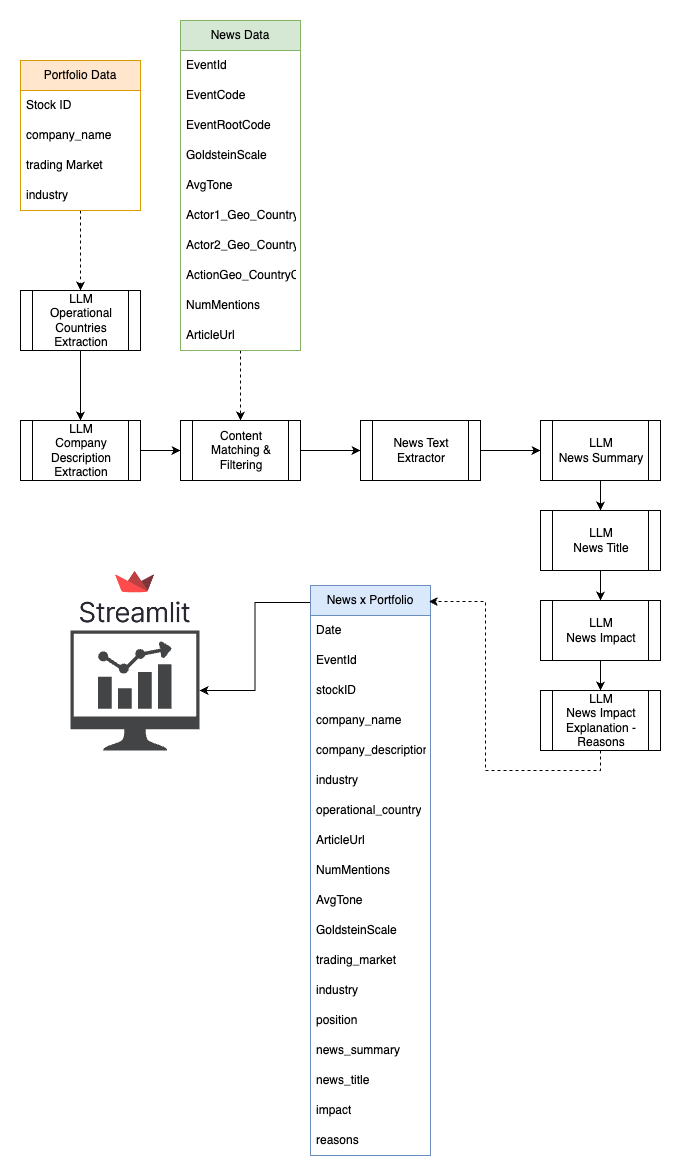

The diagram above was exported from draw.io. Its source (the exported page's mxGraphModel, read from the mxfile embedded in the PNG):
<mxGraphModel dx="1793" dy="993" grid="1" gridSize="10" guides="1" tooltips="1" connect="1" arrows="1" fold="1" page="1" pageScale="1" pageWidth="827" pageHeight="1169" math="0" shadow="0">
  <root>
    <mxCell id="0" />
    <mxCell id="1" parent="0" />
    <mxCell id="YGnbM2UKTkcVsEhaS-p_-31" style="edgeStyle=orthogonalEdgeStyle;rounded=0;orthogonalLoop=1;jettySize=auto;html=1;exitX=0.5;exitY=1;exitDx=0;exitDy=0;entryX=0.5;entryY=0;entryDx=0;entryDy=0;dashed=1;" parent="1" source="YGnbM2UKTkcVsEhaS-p_-6" target="YGnbM2UKTkcVsEhaS-p_-26" edge="1">
      <mxGeometry relative="1" as="geometry" />
    </mxCell>
    <mxCell id="YGnbM2UKTkcVsEhaS-p_-6" value="News Data" style="swimlane;fontStyle=0;childLayout=stackLayout;horizontal=1;startSize=30;horizontalStack=0;resizeParent=1;resizeParentMax=0;resizeLast=0;collapsible=1;marginBottom=0;whiteSpace=wrap;html=1;fillColor=#d5e8d4;strokeColor=#82b366;" parent="1" vertex="1">
      <mxGeometry x="200" y="20" width="120" height="330" as="geometry" />
    </mxCell>
    <mxCell id="YGnbM2UKTkcVsEhaS-p_-7" value="EventId" style="text;strokeColor=none;fillColor=none;align=left;verticalAlign=middle;spacingLeft=4;spacingRight=4;overflow=hidden;points=[[0,0.5],[1,0.5]];portConstraint=eastwest;rotatable=0;whiteSpace=wrap;html=1;" parent="YGnbM2UKTkcVsEhaS-p_-6" vertex="1">
      <mxGeometry y="30" width="120" height="30" as="geometry" />
    </mxCell>
    <mxCell id="YGnbM2UKTkcVsEhaS-p_-9" value="EventCode" style="text;strokeColor=none;fillColor=none;align=left;verticalAlign=middle;spacingLeft=4;spacingRight=4;overflow=hidden;points=[[0,0.5],[1,0.5]];portConstraint=eastwest;rotatable=0;whiteSpace=wrap;html=1;" parent="YGnbM2UKTkcVsEhaS-p_-6" vertex="1">
      <mxGeometry y="60" width="120" height="30" as="geometry" />
    </mxCell>
    <mxCell id="V3kMzU10bVDYMzOcWkY9-5" value="EventRootCode" style="text;strokeColor=none;fillColor=none;align=left;verticalAlign=middle;spacingLeft=4;spacingRight=4;overflow=hidden;points=[[0,0.5],[1,0.5]];portConstraint=eastwest;rotatable=0;whiteSpace=wrap;html=1;" parent="YGnbM2UKTkcVsEhaS-p_-6" vertex="1">
      <mxGeometry y="90" width="120" height="30" as="geometry" />
    </mxCell>
    <mxCell id="V3kMzU10bVDYMzOcWkY9-7" value="GoldsteinScale" style="text;strokeColor=none;fillColor=none;align=left;verticalAlign=middle;spacingLeft=4;spacingRight=4;overflow=hidden;points=[[0,0.5],[1,0.5]];portConstraint=eastwest;rotatable=0;whiteSpace=wrap;html=1;" parent="YGnbM2UKTkcVsEhaS-p_-6" vertex="1">
      <mxGeometry y="120" width="120" height="30" as="geometry" />
    </mxCell>
    <mxCell id="V3kMzU10bVDYMzOcWkY9-8" value="AvgTone" style="text;strokeColor=none;fillColor=none;align=left;verticalAlign=middle;spacingLeft=4;spacingRight=4;overflow=hidden;points=[[0,0.5],[1,0.5]];portConstraint=eastwest;rotatable=0;whiteSpace=wrap;html=1;" parent="YGnbM2UKTkcVsEhaS-p_-6" vertex="1">
      <mxGeometry y="150" width="120" height="30" as="geometry" />
    </mxCell>
    <mxCell id="YGnbM2UKTkcVsEhaS-p_-17" value="Actor1_Geo_CountryCode" style="text;strokeColor=none;fillColor=none;align=left;verticalAlign=middle;spacingLeft=4;spacingRight=4;overflow=hidden;points=[[0,0.5],[1,0.5]];portConstraint=eastwest;rotatable=0;whiteSpace=wrap;html=1;" parent="YGnbM2UKTkcVsEhaS-p_-6" vertex="1">
      <mxGeometry y="180" width="120" height="30" as="geometry" />
    </mxCell>
    <mxCell id="V3kMzU10bVDYMzOcWkY9-10" value="Actor2_Geo_CountryCode" style="text;strokeColor=none;fillColor=none;align=left;verticalAlign=middle;spacingLeft=4;spacingRight=4;overflow=hidden;points=[[0,0.5],[1,0.5]];portConstraint=eastwest;rotatable=0;whiteSpace=wrap;html=1;" parent="YGnbM2UKTkcVsEhaS-p_-6" vertex="1">
      <mxGeometry y="210" width="120" height="30" as="geometry" />
    </mxCell>
    <mxCell id="V3kMzU10bVDYMzOcWkY9-9" value="ActionGeo_CountryCode" style="text;strokeColor=none;fillColor=none;align=left;verticalAlign=middle;spacingLeft=4;spacingRight=4;overflow=hidden;points=[[0,0.5],[1,0.5]];portConstraint=eastwest;rotatable=0;whiteSpace=wrap;html=1;" parent="YGnbM2UKTkcVsEhaS-p_-6" vertex="1">
      <mxGeometry y="240" width="120" height="30" as="geometry" />
    </mxCell>
    <mxCell id="YGnbM2UKTkcVsEhaS-p_-18" value="NumMentions" style="text;strokeColor=none;fillColor=none;align=left;verticalAlign=middle;spacingLeft=4;spacingRight=4;overflow=hidden;points=[[0,0.5],[1,0.5]];portConstraint=eastwest;rotatable=0;whiteSpace=wrap;html=1;" parent="YGnbM2UKTkcVsEhaS-p_-6" vertex="1">
      <mxGeometry y="270" width="120" height="30" as="geometry" />
    </mxCell>
    <mxCell id="YGnbM2UKTkcVsEhaS-p_-23" value="ArticleUrl" style="text;strokeColor=none;fillColor=none;align=left;verticalAlign=middle;spacingLeft=4;spacingRight=4;overflow=hidden;points=[[0,0.5],[1,0.5]];portConstraint=eastwest;rotatable=0;whiteSpace=wrap;html=1;" parent="YGnbM2UKTkcVsEhaS-p_-6" vertex="1">
      <mxGeometry y="300" width="120" height="30" as="geometry" />
    </mxCell>
    <mxCell id="qDdDpM6GmEao6OH1ehST-14" style="edgeStyle=orthogonalEdgeStyle;rounded=0;orthogonalLoop=1;jettySize=auto;html=1;entryX=0.5;entryY=0;entryDx=0;entryDy=0;dashed=1;" parent="1" source="YGnbM2UKTkcVsEhaS-p_-10" target="qDdDpM6GmEao6OH1ehST-6" edge="1">
      <mxGeometry relative="1" as="geometry" />
    </mxCell>
    <mxCell id="YGnbM2UKTkcVsEhaS-p_-10" value="Portfolio Data" style="swimlane;fontStyle=0;childLayout=stackLayout;horizontal=1;startSize=30;horizontalStack=0;resizeParent=1;resizeParentMax=0;resizeLast=0;collapsible=1;marginBottom=0;whiteSpace=wrap;html=1;fillColor=#ffe6cc;strokeColor=#d79b00;" parent="1" vertex="1">
      <mxGeometry x="40" y="60" width="120" height="150" as="geometry" />
    </mxCell>
    <mxCell id="YGnbM2UKTkcVsEhaS-p_-11" value="Stock ID" style="text;strokeColor=none;fillColor=none;align=left;verticalAlign=middle;spacingLeft=4;spacingRight=4;overflow=hidden;points=[[0,0.5],[1,0.5]];portConstraint=eastwest;rotatable=0;whiteSpace=wrap;html=1;" parent="YGnbM2UKTkcVsEhaS-p_-10" vertex="1">
      <mxGeometry y="30" width="120" height="30" as="geometry" />
    </mxCell>
    <mxCell id="Ihc70MOPEoT9pA8k1qas-13" value="company_name" style="text;strokeColor=none;fillColor=none;align=left;verticalAlign=middle;spacingLeft=4;spacingRight=4;overflow=hidden;points=[[0,0.5],[1,0.5]];portConstraint=eastwest;rotatable=0;whiteSpace=wrap;html=1;" parent="YGnbM2UKTkcVsEhaS-p_-10" vertex="1">
      <mxGeometry y="60" width="120" height="30" as="geometry" />
    </mxCell>
    <mxCell id="YGnbM2UKTkcVsEhaS-p_-12" value="trading Market" style="text;strokeColor=none;fillColor=none;align=left;verticalAlign=middle;spacingLeft=4;spacingRight=4;overflow=hidden;points=[[0,0.5],[1,0.5]];portConstraint=eastwest;rotatable=0;whiteSpace=wrap;html=1;" parent="YGnbM2UKTkcVsEhaS-p_-10" vertex="1">
      <mxGeometry y="90" width="120" height="30" as="geometry" />
    </mxCell>
    <mxCell id="YGnbM2UKTkcVsEhaS-p_-13" value="industry" style="text;strokeColor=none;fillColor=none;align=left;verticalAlign=middle;spacingLeft=4;spacingRight=4;overflow=hidden;points=[[0,0.5],[1,0.5]];portConstraint=eastwest;rotatable=0;whiteSpace=wrap;html=1;" parent="YGnbM2UKTkcVsEhaS-p_-10" vertex="1">
      <mxGeometry y="120" width="120" height="30" as="geometry" />
    </mxCell>
    <mxCell id="V3kMzU10bVDYMzOcWkY9-2" style="edgeStyle=orthogonalEdgeStyle;rounded=0;orthogonalLoop=1;jettySize=auto;html=1;exitX=1;exitY=0.5;exitDx=0;exitDy=0;" parent="1" source="YGnbM2UKTkcVsEhaS-p_-26" target="V3kMzU10bVDYMzOcWkY9-1" edge="1">
      <mxGeometry relative="1" as="geometry" />
    </mxCell>
    <mxCell id="YGnbM2UKTkcVsEhaS-p_-26" value="Content Matching &amp;amp; Filtering" style="shape=process;whiteSpace=wrap;html=1;backgroundOutline=1;" parent="1" vertex="1">
      <mxGeometry x="200" y="420" width="120" height="60" as="geometry" />
    </mxCell>
    <mxCell id="YGnbM2UKTkcVsEhaS-p_-50" style="edgeStyle=orthogonalEdgeStyle;rounded=0;orthogonalLoop=1;jettySize=auto;html=1;exitX=0.006;exitY=0.03;exitDx=0;exitDy=0;exitPerimeter=0;" parent="1" source="YGnbM2UKTkcVsEhaS-p_-36" target="YGnbM2UKTkcVsEhaS-p_-51" edge="1">
      <mxGeometry relative="1" as="geometry">
        <mxPoint x="150" y="675" as="targetPoint" />
      </mxGeometry>
    </mxCell>
    <mxCell id="YGnbM2UKTkcVsEhaS-p_-36" value="News x Portfolio" style="swimlane;fontStyle=0;childLayout=stackLayout;horizontal=1;startSize=30;horizontalStack=0;resizeParent=1;resizeParentMax=0;resizeLast=0;collapsible=1;marginBottom=0;whiteSpace=wrap;html=1;fillColor=#dae8fc;strokeColor=#6c8ebf;" parent="1" vertex="1">
      <mxGeometry x="330" y="585" width="120" height="570" as="geometry" />
    </mxCell>
    <mxCell id="YGnbM2UKTkcVsEhaS-p_-44" value="&lt;span style=&quot;text-align: center;&quot;&gt;Date&lt;/span&gt;" style="text;strokeColor=none;fillColor=none;align=left;verticalAlign=middle;spacingLeft=4;spacingRight=4;overflow=hidden;points=[[0,0.5],[1,0.5]];portConstraint=eastwest;rotatable=0;whiteSpace=wrap;html=1;" parent="YGnbM2UKTkcVsEhaS-p_-36" vertex="1">
      <mxGeometry y="30" width="120" height="30" as="geometry" />
    </mxCell>
    <mxCell id="YGnbM2UKTkcVsEhaS-p_-37" value="&lt;span style=&quot;text-align: center;&quot;&gt;EventId&lt;/span&gt;" style="text;strokeColor=none;fillColor=none;align=left;verticalAlign=middle;spacingLeft=4;spacingRight=4;overflow=hidden;points=[[0,0.5],[1,0.5]];portConstraint=eastwest;rotatable=0;whiteSpace=wrap;html=1;" parent="YGnbM2UKTkcVsEhaS-p_-36" vertex="1">
      <mxGeometry y="60" width="120" height="30" as="geometry" />
    </mxCell>
    <mxCell id="YGnbM2UKTkcVsEhaS-p_-43" value="&lt;span style=&quot;text-align: center;&quot;&gt;stockID&lt;/span&gt;" style="text;strokeColor=none;fillColor=none;align=left;verticalAlign=middle;spacingLeft=4;spacingRight=4;overflow=hidden;points=[[0,0.5],[1,0.5]];portConstraint=eastwest;rotatable=0;whiteSpace=wrap;html=1;" parent="YGnbM2UKTkcVsEhaS-p_-36" vertex="1">
      <mxGeometry y="90" width="120" height="30" as="geometry" />
    </mxCell>
    <mxCell id="YGnbM2UKTkcVsEhaS-p_-45" value="&lt;span style=&quot;text-align: center;&quot;&gt;company_name&lt;/span&gt;" style="text;strokeColor=none;fillColor=none;align=left;verticalAlign=middle;spacingLeft=4;spacingRight=4;overflow=hidden;points=[[0,0.5],[1,0.5]];portConstraint=eastwest;rotatable=0;whiteSpace=wrap;html=1;" parent="YGnbM2UKTkcVsEhaS-p_-36" vertex="1">
      <mxGeometry y="120" width="120" height="30" as="geometry" />
    </mxCell>
    <mxCell id="pi_jf60JSpwBZwvlHkD1-9" value="company_description" style="text;strokeColor=none;fillColor=none;align=left;verticalAlign=middle;spacingLeft=4;spacingRight=4;overflow=hidden;points=[[0,0.5],[1,0.5]];portConstraint=eastwest;rotatable=0;whiteSpace=wrap;html=1;" vertex="1" parent="YGnbM2UKTkcVsEhaS-p_-36">
      <mxGeometry y="150" width="120" height="30" as="geometry" />
    </mxCell>
    <mxCell id="YGnbM2UKTkcVsEhaS-p_-46" value="&lt;span style=&quot;text-align: center;&quot;&gt;industry&lt;/span&gt;" style="text;strokeColor=none;fillColor=none;align=left;verticalAlign=middle;spacingLeft=4;spacingRight=4;overflow=hidden;points=[[0,0.5],[1,0.5]];portConstraint=eastwest;rotatable=0;whiteSpace=wrap;html=1;" parent="YGnbM2UKTkcVsEhaS-p_-36" vertex="1">
      <mxGeometry y="180" width="120" height="30" as="geometry" />
    </mxCell>
    <mxCell id="qDdDpM6GmEao6OH1ehST-5" value="&lt;span style=&quot;text-align: center;&quot;&gt;operational_country&lt;/span&gt;" style="text;strokeColor=none;fillColor=none;align=left;verticalAlign=middle;spacingLeft=4;spacingRight=4;overflow=hidden;points=[[0,0.5],[1,0.5]];portConstraint=eastwest;rotatable=0;whiteSpace=wrap;html=1;" parent="YGnbM2UKTkcVsEhaS-p_-36" vertex="1">
      <mxGeometry y="210" width="120" height="30" as="geometry" />
    </mxCell>
    <mxCell id="Ihc70MOPEoT9pA8k1qas-10" value="&lt;span style=&quot;text-align: center;&quot;&gt;ArticleUrl&lt;/span&gt;" style="text;strokeColor=none;fillColor=none;align=left;verticalAlign=middle;spacingLeft=4;spacingRight=4;overflow=hidden;points=[[0,0.5],[1,0.5]];portConstraint=eastwest;rotatable=0;whiteSpace=wrap;html=1;" parent="YGnbM2UKTkcVsEhaS-p_-36" vertex="1">
      <mxGeometry y="240" width="120" height="30" as="geometry" />
    </mxCell>
    <mxCell id="Ihc70MOPEoT9pA8k1qas-9" value="&lt;span style=&quot;text-align: center;&quot;&gt;NumMentions&lt;/span&gt;" style="text;strokeColor=none;fillColor=none;align=left;verticalAlign=middle;spacingLeft=4;spacingRight=4;overflow=hidden;points=[[0,0.5],[1,0.5]];portConstraint=eastwest;rotatable=0;whiteSpace=wrap;html=1;" parent="YGnbM2UKTkcVsEhaS-p_-36" vertex="1">
      <mxGeometry y="270" width="120" height="30" as="geometry" />
    </mxCell>
    <mxCell id="Ihc70MOPEoT9pA8k1qas-7" value="&lt;span style=&quot;text-align: center;&quot;&gt;AvgTone&lt;/span&gt;" style="text;strokeColor=none;fillColor=none;align=left;verticalAlign=middle;spacingLeft=4;spacingRight=4;overflow=hidden;points=[[0,0.5],[1,0.5]];portConstraint=eastwest;rotatable=0;whiteSpace=wrap;html=1;" parent="YGnbM2UKTkcVsEhaS-p_-36" vertex="1">
      <mxGeometry y="300" width="120" height="30" as="geometry" />
    </mxCell>
    <mxCell id="Ihc70MOPEoT9pA8k1qas-6" value="&lt;span style=&quot;text-align: center;&quot;&gt;GoldsteinScale&lt;/span&gt;" style="text;strokeColor=none;fillColor=none;align=left;verticalAlign=middle;spacingLeft=4;spacingRight=4;overflow=hidden;points=[[0,0.5],[1,0.5]];portConstraint=eastwest;rotatable=0;whiteSpace=wrap;html=1;" parent="YGnbM2UKTkcVsEhaS-p_-36" vertex="1">
      <mxGeometry y="330" width="120" height="30" as="geometry" />
    </mxCell>
    <mxCell id="Ihc70MOPEoT9pA8k1qas-5" value="&lt;span style=&quot;text-align: center;&quot;&gt;trading_market&lt;/span&gt;" style="text;strokeColor=none;fillColor=none;align=left;verticalAlign=middle;spacingLeft=4;spacingRight=4;overflow=hidden;points=[[0,0.5],[1,0.5]];portConstraint=eastwest;rotatable=0;whiteSpace=wrap;html=1;" parent="YGnbM2UKTkcVsEhaS-p_-36" vertex="1">
      <mxGeometry y="360" width="120" height="30" as="geometry" />
    </mxCell>
    <mxCell id="Ihc70MOPEoT9pA8k1qas-4" value="&lt;span style=&quot;text-align: center;&quot;&gt;industry&lt;/span&gt;" style="text;strokeColor=none;fillColor=none;align=left;verticalAlign=middle;spacingLeft=4;spacingRight=4;overflow=hidden;points=[[0,0.5],[1,0.5]];portConstraint=eastwest;rotatable=0;whiteSpace=wrap;html=1;" parent="YGnbM2UKTkcVsEhaS-p_-36" vertex="1">
      <mxGeometry y="390" width="120" height="30" as="geometry" />
    </mxCell>
    <mxCell id="Ihc70MOPEoT9pA8k1qas-3" value="&lt;span style=&quot;text-align: center;&quot;&gt;position&lt;/span&gt;" style="text;strokeColor=none;fillColor=none;align=left;verticalAlign=middle;spacingLeft=4;spacingRight=4;overflow=hidden;points=[[0,0.5],[1,0.5]];portConstraint=eastwest;rotatable=0;whiteSpace=wrap;html=1;" parent="YGnbM2UKTkcVsEhaS-p_-36" vertex="1">
      <mxGeometry y="420" width="120" height="30" as="geometry" />
    </mxCell>
    <mxCell id="Ihc70MOPEoT9pA8k1qas-2" value="&lt;span style=&quot;text-align: center;&quot;&gt;news_summary&lt;/span&gt;" style="text;strokeColor=none;fillColor=none;align=left;verticalAlign=middle;spacingLeft=4;spacingRight=4;overflow=hidden;points=[[0,0.5],[1,0.5]];portConstraint=eastwest;rotatable=0;whiteSpace=wrap;html=1;" parent="YGnbM2UKTkcVsEhaS-p_-36" vertex="1">
      <mxGeometry y="450" width="120" height="30" as="geometry" />
    </mxCell>
    <mxCell id="pi_jf60JSpwBZwvlHkD1-8" value="news_title" style="text;strokeColor=none;fillColor=none;align=left;verticalAlign=middle;spacingLeft=4;spacingRight=4;overflow=hidden;points=[[0,0.5],[1,0.5]];portConstraint=eastwest;rotatable=0;whiteSpace=wrap;html=1;" vertex="1" parent="YGnbM2UKTkcVsEhaS-p_-36">
      <mxGeometry y="480" width="120" height="30" as="geometry" />
    </mxCell>
    <mxCell id="Ihc70MOPEoT9pA8k1qas-12" value="&lt;span style=&quot;text-align: center;&quot;&gt;impact&lt;/span&gt;" style="text;strokeColor=none;fillColor=none;align=left;verticalAlign=middle;spacingLeft=4;spacingRight=4;overflow=hidden;points=[[0,0.5],[1,0.5]];portConstraint=eastwest;rotatable=0;whiteSpace=wrap;html=1;" parent="YGnbM2UKTkcVsEhaS-p_-36" vertex="1">
      <mxGeometry y="510" width="120" height="30" as="geometry" />
    </mxCell>
    <mxCell id="Ihc70MOPEoT9pA8k1qas-11" value="&lt;span style=&quot;text-align: center;&quot;&gt;reasons&lt;/span&gt;" style="text;strokeColor=none;fillColor=none;align=left;verticalAlign=middle;spacingLeft=4;spacingRight=4;overflow=hidden;points=[[0,0.5],[1,0.5]];portConstraint=eastwest;rotatable=0;whiteSpace=wrap;html=1;" parent="YGnbM2UKTkcVsEhaS-p_-36" vertex="1">
      <mxGeometry y="540" width="120" height="30" as="geometry" />
    </mxCell>
    <mxCell id="YGnbM2UKTkcVsEhaS-p_-51" value="" style="sketch=0;pointerEvents=1;shadow=0;dashed=0;html=1;strokeColor=none;fillColor=#434445;aspect=fixed;labelPosition=center;verticalLabelPosition=bottom;verticalAlign=top;align=center;outlineConnect=0;shape=mxgraph.vvd.nsx_dashboard;" parent="1" vertex="1">
      <mxGeometry x="90" y="630" width="129.03" height="120" as="geometry" />
    </mxCell>
    <mxCell id="Ihc70MOPEoT9pA8k1qas-20" style="edgeStyle=orthogonalEdgeStyle;rounded=0;orthogonalLoop=1;jettySize=auto;html=1;exitX=1;exitY=0.5;exitDx=0;exitDy=0;entryX=0;entryY=0.5;entryDx=0;entryDy=0;" parent="1" source="V3kMzU10bVDYMzOcWkY9-1" target="Ihc70MOPEoT9pA8k1qas-15" edge="1">
      <mxGeometry relative="1" as="geometry" />
    </mxCell>
    <mxCell id="V3kMzU10bVDYMzOcWkY9-1" value="News Text Extractor" style="shape=process;whiteSpace=wrap;html=1;backgroundOutline=1;" parent="1" vertex="1">
      <mxGeometry x="380" y="420" width="120" height="60" as="geometry" />
    </mxCell>
    <mxCell id="pi_jf60JSpwBZwvlHkD1-2" style="edgeStyle=orthogonalEdgeStyle;rounded=0;orthogonalLoop=1;jettySize=auto;html=1;exitX=0.5;exitY=1;exitDx=0;exitDy=0;entryX=0.5;entryY=0;entryDx=0;entryDy=0;" edge="1" parent="1" source="qDdDpM6GmEao6OH1ehST-6" target="pi_jf60JSpwBZwvlHkD1-1">
      <mxGeometry relative="1" as="geometry" />
    </mxCell>
    <mxCell id="qDdDpM6GmEao6OH1ehST-6" value="&lt;div&gt;LLM&lt;/div&gt;Operational Countries&lt;br&gt;Extraction" style="shape=process;whiteSpace=wrap;html=1;backgroundOutline=1;" parent="1" vertex="1">
      <mxGeometry x="40" y="290" width="120" height="60" as="geometry" />
    </mxCell>
    <mxCell id="pi_jf60JSpwBZwvlHkD1-5" style="edgeStyle=orthogonalEdgeStyle;rounded=0;orthogonalLoop=1;jettySize=auto;html=1;exitX=0.5;exitY=1;exitDx=0;exitDy=0;entryX=0.5;entryY=0;entryDx=0;entryDy=0;" edge="1" parent="1" source="Ihc70MOPEoT9pA8k1qas-15" target="pi_jf60JSpwBZwvlHkD1-4">
      <mxGeometry relative="1" as="geometry" />
    </mxCell>
    <mxCell id="Ihc70MOPEoT9pA8k1qas-15" value="LLM&lt;br&gt;News Summary" style="shape=process;whiteSpace=wrap;html=1;backgroundOutline=1;" parent="1" vertex="1">
      <mxGeometry x="560" y="420" width="120" height="60" as="geometry" />
    </mxCell>
    <mxCell id="Ihc70MOPEoT9pA8k1qas-22" style="edgeStyle=orthogonalEdgeStyle;rounded=0;orthogonalLoop=1;jettySize=auto;html=1;exitX=0.5;exitY=1;exitDx=0;exitDy=0;entryX=0.5;entryY=0;entryDx=0;entryDy=0;" parent="1" source="Ihc70MOPEoT9pA8k1qas-16" target="Ihc70MOPEoT9pA8k1qas-17" edge="1">
      <mxGeometry relative="1" as="geometry" />
    </mxCell>
    <mxCell id="Ihc70MOPEoT9pA8k1qas-16" value="LLM&lt;br&gt;News Impact" style="shape=process;whiteSpace=wrap;html=1;backgroundOutline=1;" parent="1" vertex="1">
      <mxGeometry x="560" y="600" width="120" height="60" as="geometry" />
    </mxCell>
    <mxCell id="Ihc70MOPEoT9pA8k1qas-17" value="&lt;div&gt;LLM&lt;/div&gt;News Impact Explanation - Reasons" style="shape=process;whiteSpace=wrap;html=1;backgroundOutline=1;" parent="1" vertex="1">
      <mxGeometry x="560" y="690" width="120" height="60" as="geometry" />
    </mxCell>
    <mxCell id="Ihc70MOPEoT9pA8k1qas-23" style="edgeStyle=orthogonalEdgeStyle;rounded=0;orthogonalLoop=1;jettySize=auto;html=1;exitX=0.5;exitY=1;exitDx=0;exitDy=0;entryX=0.986;entryY=0.028;entryDx=0;entryDy=0;entryPerimeter=0;dashed=1;" parent="1" source="Ihc70MOPEoT9pA8k1qas-17" target="YGnbM2UKTkcVsEhaS-p_-36" edge="1">
      <mxGeometry relative="1" as="geometry" />
    </mxCell>
    <mxCell id="Ihc70MOPEoT9pA8k1qas-24" value="" style="shape=image;verticalLabelPosition=bottom;labelBackgroundColor=default;verticalAlign=top;aspect=fixed;imageAspect=0;image=https://streamlit.io/images/brand/streamlit-logo-primary-colormark-darktext.png;" parent="1" vertex="1">
      <mxGeometry x="84.43" y="556" width="140.17" height="82" as="geometry" />
    </mxCell>
    <mxCell id="pi_jf60JSpwBZwvlHkD1-3" style="edgeStyle=orthogonalEdgeStyle;rounded=0;orthogonalLoop=1;jettySize=auto;html=1;exitX=1;exitY=0.5;exitDx=0;exitDy=0;entryX=0;entryY=0.5;entryDx=0;entryDy=0;" edge="1" parent="1" source="pi_jf60JSpwBZwvlHkD1-1" target="YGnbM2UKTkcVsEhaS-p_-26">
      <mxGeometry relative="1" as="geometry" />
    </mxCell>
    <mxCell id="pi_jf60JSpwBZwvlHkD1-1" value="LLM&lt;br&gt;Company Description Extraction" style="shape=process;whiteSpace=wrap;html=1;backgroundOutline=1;" vertex="1" parent="1">
      <mxGeometry x="40" y="420" width="120" height="60" as="geometry" />
    </mxCell>
    <mxCell id="pi_jf60JSpwBZwvlHkD1-7" value="" style="edgeStyle=orthogonalEdgeStyle;rounded=0;orthogonalLoop=1;jettySize=auto;html=1;" edge="1" parent="1" source="pi_jf60JSpwBZwvlHkD1-4" target="Ihc70MOPEoT9pA8k1qas-16">
      <mxGeometry relative="1" as="geometry" />
    </mxCell>
    <mxCell id="pi_jf60JSpwBZwvlHkD1-4" value="LLM&lt;br&gt;News Title" style="shape=process;whiteSpace=wrap;html=1;backgroundOutline=1;" vertex="1" parent="1">
      <mxGeometry x="560" y="510" width="120" height="60" as="geometry" />
    </mxCell>
  </root>
</mxGraphModel>